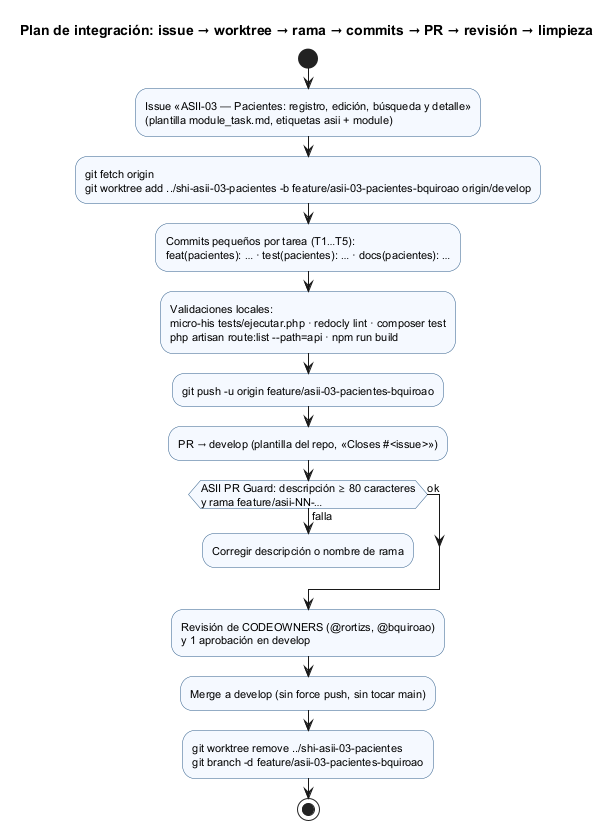

The diagram above was rendered by PlantUML. Its source (embedded in the PNG):
@startuml semana-05-flujo-issue-pr
title Plan de integración: issue → worktree → rama → commits → PR → revisión → limpieza
skinparam defaultFontSize 11
skinparam ActivityBackgroundColor #F5F9FF
skinparam ActivityBorderColor #2F5D8A

start
:Issue «ASII-03 — Pacientes: registro, edición, búsqueda y detalle»
(plantilla module_task.md, etiquetas asii + module);
:git fetch origin
git worktree add ../shi-asii-03-pacientes -b feature/asii-03-pacientes-bquiroao origin/develop;
:Commits pequeños por tarea (T1…T5):
feat(pacientes): … · test(pacientes): … · docs(pacientes): …;
:Validaciones locales:
micro-his tests/ejecutar.php · redocly lint · composer test
php artisan route:list --path=api · npm run build;
:git push -u origin feature/asii-03-pacientes-bquiroao;
:PR → develop (plantilla del repo, «Closes #<issue>»);
if (ASII PR Guard: descripción ≥ 80 caracteres\ny rama feature/asii-NN-…) then (falla)
  :Corregir descripción o nombre de rama;
  detach
else (ok)
endif
:Revisión de CODEOWNERS (@rortizs, @bquiroao)
y 1 aprobación en develop;
:Merge a develop (sin force push, sin tocar main);
:git worktree remove ../shi-asii-03-pacientes
git branch -d feature/asii-03-pacientes-bquiroao;
stop
@enduml